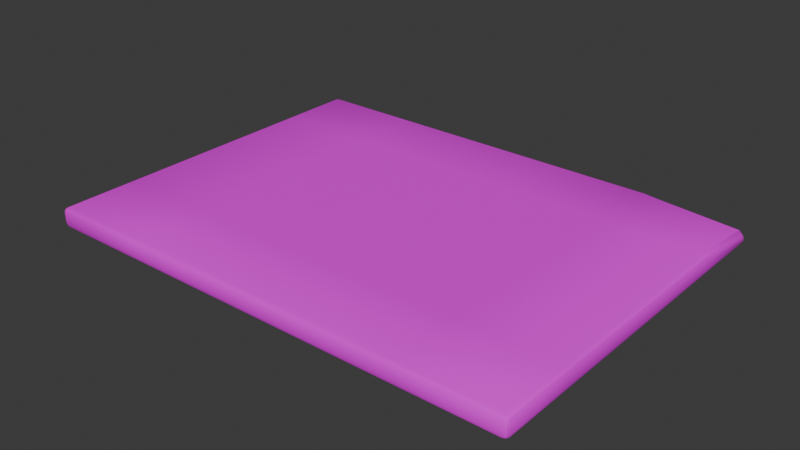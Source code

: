 # Source: CleaningCloth.blend  (saved by Blender 4.1.24; exported with 4.5.12 LTS)
import bpy
from mathutils import Matrix  # noqa: F401  (used for matrix-valued properties, if any)

bpy.ops.wm.read_factory_settings(use_empty=True)
scene = bpy.context.scene
scene.name = 'Scene'

# ---- collections
col_collection = bpy.data.collections.new('Collection'); scene.collection.children.link(col_collection)

# ---- images (referenced by path relative to the original .blend; pixels are not part of the script)
import os
ASSET_DIR = os.environ.get("B2B_ASSET_DIR", "")  # directory of the original .blend (textures are referenced by path, not embedded)
HERE = os.path.dirname(os.path.abspath(__file__))  # packed textures are extracted next to this script under _unpacked/

def load_image(name, relpath, width, height, colorspace="sRGB"):
    """Load a texture the original file referenced (path relative to the .blend, or extracted next to this script)."""
    p = next((c for c in (os.path.join(HERE, relpath), os.path.join(ASSET_DIR, relpath)) if relpath and os.path.exists(c)), "")
    if p:
        img = bpy.data.images.load(p, check_existing=True)
        img.name = name
    else:  # same state as the original file: an image datablock whose file is absent (Cycles renders it pink)
        img = bpy.data.images.new(name, width, height)
        img.source = "FILE"
        img.filepath = "//" + (relpath or name)
    img.colorspace_settings.name = colorspace
    return img
img_t_pallete_02_jpg = load_image('T_Pallete_02.jpg', 'T_Pallete_02.jpg', 1024, 1024, 'sRGB')

# ---- materials (node trees are filled in below, after node groups)
mat_material = bpy.data.materials.new('Material')
mat_material.alpha_threshold = 0.0
mat_material.use_transparent_shadow = False
mat_material.roughness = 0.5
mat_material.line_color = (0.0, 0.0, 0.0, 1.0)

# ---- material node trees
mat_material.use_nodes = True; mat_material.node_tree.nodes.clear()
_N = mat_material.node_tree.nodes; _L = mat_material.node_tree.links
n0 = _N.new('ShaderNodeOutputMaterial'); n0.name = 'Material Output'; n0.location = (300, 300)
n1 = _N.new('ShaderNodeBsdfPrincipled'); n1.name = 'Principled BSDF'; n1.location = (10, 300)
n1.inputs[3].default_value = 1.45
n2 = _N.new('ShaderNodeTexImage'); n2.name = 'Image Texture'; n2.location = (-285, 221)
n2.image = img_t_pallete_02_jpg
_L.new(n1.outputs[0], n0.inputs[0])
_L.new(n2.outputs[0], n1.inputs[0])
n0.is_active_output = True

# ---- world
world_world = bpy.data.worlds.new('World'); scene.world = world_world
world_world.use_nodes = True; world_world.node_tree.nodes.clear()
_N = world_world.node_tree.nodes; _L = world_world.node_tree.links
n0 = _N.new('ShaderNodeOutputWorld'); n0.name = 'World Output'; n0.location = (300, 300)
n1 = _N.new('ShaderNodeBackground'); n1.name = 'Background'; n1.location = (10, 300)
n1.inputs[0].default_value = (0.05088, 0.05088, 0.05088, 1.0)
_L.new(n1.outputs[0], n0.inputs[0])
n0.is_active_output = True
world_world.color = (0.05088, 0.05088, 0.05088)
world_world.use_sun_shadow = False
world_world.sun_shadow_jitter_overblur = 0.0

# ---- meshes
me_cube_001 = bpy.data.meshes.new('Cube.001')
me_cube_001.from_pydata([(-0.09941, 0.0438, -0.003414), (-0.09941, 0.0146, -0.003414), (-0.09941, -0.0146, -0.003414), (-0.09941, -0.0438, -0.003414), (-0.098, -0.0438, -0.004), (-0.098, -0.0146, -0.004), (-0.098, 0.0146, -0.004), (-0.098, 0.0438, -0.004), (-0.098, -0.073, -0.004), (-0.098, -0.075, -0.002), (-0.1, -0.073, -0.002), (-0.098, -0.07441, -0.003414), (-0.09915, -0.07415, -0.003155), (-0.09941, -0.07441, -0.002), (-0.09941, -0.073, -0.003414), (-0.098, -0.075, 0.002), (-0.098, -0.073, 0.004), (-0.1, -0.073, 0.002), (-0.098, -0.07441, 0.003414), (-0.09915, -0.07415, 0.003155), (-0.09941, -0.073, 0.003414), (-0.09941, -0.07441, 0.002), (-0.098, 0.073, -0.004), (-0.1, 0.073, -0.002), (-0.098, 0.075, -0.002), (-0.09941, 0.073, -0.003414), (-0.09915, 0.07415, -0.003155), (-0.09941, 0.07441, -0.002), (-0.098, 0.07441, -0.003414), (-0.098, 0.073, 0.004), (-0.098, 0.075, 0.002), (-0.1, 0.073, 0.002), (-0.098, 0.07441, 0.003414), (-0.09915, 0.07415, 0.003155), (-0.09941, 0.07441, 0.002), (-0.09941, 0.073, 0.003414), (0.098, -0.073, -0.004), (0.1, -0.073, -0.002), (0.098, -0.075, -0.002), (0.09941, -0.073, -0.003414), (0.09915, -0.07415, -0.003155), (0.09941, -0.07441, -0.002), (0.098, -0.07441, -0.003414), (0.098, -0.073, 0.004), (0.098, -0.075, 0.002), (0.1, -0.073, 0.002), (0.098, -0.07441, 0.003414), (0.09915, -0.07415, 0.003155), (0.09941, -0.07441, 0.002), (0.09941, -0.073, 0.003414), (0.098, 0.073, -0.004), (0.098, 0.075, -0.002448), (0.1, 0.073, -0.002448), (0.098, 0.07441, -0.003414), (0.09915, 0.07415, -0.003155), (0.09941, 0.07441, -0.0029), (0.09941, 0.073, -0.003414), (0.098, 0.073, 0.001339), (0.1, 0.073, -0.0009744), (0.098, 0.075, -0.0009744), (0.09941, 0.073, -0.0001315), (0.09915, 0.07415, -0.0008453), (0.09941, 0.07441, -0.001618), (0.098, 0.07441, -0.0001315), (-0.1, -0.0438, -0.002), (-0.1, -0.0146, -0.002), (-0.1, 0.0146, -0.002), (-0.1, 0.0438, -0.002), (-0.098, -0.0438, 0.004), (-0.098, -0.0146, 0.004), (-0.098, 0.0146, 0.004), (-0.098, 0.0438, 0.004), (-0.09941, 0.0438, 0.003414), (-0.09941, 0.0146, 0.003414), (-0.09941, -0.0146, 0.003414), (-0.09941, -0.0438, 0.003414), (-0.1, 0.0438, 0.002), (-0.1, 0.0146, 0.002), (-0.1, -0.0146, 0.002), (-0.1, -0.0438, 0.002), (0.098, -0.0438, -0.004), (0.098, -0.0146, -0.004), (0.098, 0.0146, -0.004), (0.098, 0.0438, -0.004), (0.09941, 0.0438, -0.003414), (0.09941, 0.0146, -0.003414), (0.09941, -0.0146, -0.003414), (0.09941, -0.0438, -0.003414), (0.1, 0.0438, -0.002), (0.1, 0.0146, -0.002), (0.1, -0.0146, -0.002), (0.1, -0.0438, -0.002), (0.098, 0.0438, 0.004), (0.098, 0.0146, 0.004), (0.098, -0.0146, 0.004), (0.098, -0.0438, 0.004), (0.09941, -0.0438, 0.003414), (0.09941, -0.0146, 0.003414), (0.09941, 0.0146, 0.003414), (0.09941, 0.0438, 0.003414), (0.1, -0.0438, 0.002), (0.1, -0.0146, 0.002), (0.1, 0.0146, 0.002), (0.1, 0.0438, 0.002), (0.0588, 0.073, -0.004), (0.0196, 0.073, -0.004), (-0.0196, 0.073, -0.004), (-0.0588, 0.073, -0.004), (-0.0588, 0.07441, -0.003414), (-0.0196, 0.07441, -0.003414), (0.0196, 0.07441, -0.003414), (0.0588, 0.07441, -0.003414), (-0.0588, 0.075, -0.002), (-0.0196, 0.075, -0.002), (0.0196, 0.075, -0.002), (0.0588, 0.075, -0.002), (-0.0588, 0.073, 0.004), (-0.0196, 0.073, 0.004), (0.0196, 0.073, 0.004), (0.0588, 0.073, 0.004), (0.0588, 0.07441, 0.003414), (0.0196, 0.07441, 0.003414), (-0.0196, 0.07441, 0.003414), (-0.0588, 0.07441, 0.003414), (0.0588, 0.075, 0.002), (0.0196, 0.075, 0.002), (-0.0196, 0.075, 0.002), (-0.0588, 0.075, 0.002), (-0.0588, -0.073, -0.004), (-0.0196, -0.073, -0.004), (0.0196, -0.073, -0.004), (0.0588, -0.073, -0.004), (0.0588, -0.07441, -0.003414), (0.0196, -0.07441, -0.003414), (-0.0196, -0.07441, -0.003414), (-0.0588, -0.07441, -0.003414), (0.0588, -0.075, -0.002), (0.0196, -0.075, -0.002), (-0.0196, -0.075, -0.002), (-0.0588, -0.075, -0.002), (0.0588, -0.073, 0.004), (0.0196, -0.073, 0.004), (-0.0196, -0.073, 0.004), (-0.0588, -0.073, 0.004), (-0.0588, -0.07441, 0.003414), (-0.0196, -0.07441, 0.003414), (0.0196, -0.07441, 0.003414), (0.0588, -0.07441, 0.003414), (-0.0588, -0.075, 0.002), (-0.0196, -0.075, 0.002), (0.0196, -0.075, 0.002), (0.0588, -0.075, 0.002), (0.0588, 0.0438, -0.004), (0.0196, 0.0438, -0.004), (-0.0196, 0.0438, -0.004), (-0.0588, 0.0438, -0.004), (0.0588, 0.0146, -0.004), (0.0196, 0.0146, -0.004), (-0.0196, 0.0146, -0.004), (-0.0588, 0.0146, -0.004), (0.0588, -0.0146, -0.004), (0.0196, -0.0146, -0.004), (-0.0196, -0.0146, -0.004), (-0.0588, -0.0146, -0.004), (0.0588, -0.0438, -0.004), (0.0196, -0.0438, -0.004), (-0.0196, -0.0438, -0.004), (-0.0588, -0.0438, -0.004), (-0.0588, 0.0438, 0.004), (-0.0196, 0.0438, 0.004), (0.0196, 0.0438, 0.004), (0.0588, 0.0438, 0.004), (-0.0588, 0.0146, 0.004), (-0.0196, 0.0146, 0.004), (0.0196, 0.0146, 0.004), (0.0588, 0.0146, 0.004), (-0.0588, -0.0146, 0.004), (-0.0196, -0.0146, 0.004), (0.0196, -0.0146, 0.004), (0.0588, -0.0146, 0.004), (-0.0588, -0.0438, 0.004), (-0.0196, -0.0438, 0.004), (0.0196, -0.0438, 0.004), (0.0588, -0.0438, 0.004)], [], [(139, 148, 15, 9), (91, 100, 45, 37), (104, 50, 83, 152), (180, 68, 16, 143), (67, 76, 31, 23), (115, 124, 59, 51), (8, 11, 12, 14), (9, 13, 12, 11), (10, 14, 12, 13), (15, 18, 19, 21), (16, 20, 19, 18), (17, 21, 19, 20), (22, 25, 26, 28), (23, 27, 26, 25), (24, 28, 26, 27), (29, 32, 33, 35), (30, 34, 33, 32), (31, 35, 33, 34), (36, 39, 40, 42), (37, 41, 40, 39), (38, 42, 40, 41), (43, 46, 47, 49), (44, 48, 47, 46), (45, 49, 47, 48), (50, 53, 54, 56), (51, 55, 54, 53), (52, 56, 54, 55), (57, 60, 61, 63), (58, 62, 61, 60), (59, 63, 61, 62), (4, 8, 14, 3), (3, 14, 10, 64), (9, 15, 21, 13), (13, 21, 17, 10), (71, 29, 35, 72), (72, 35, 31, 76), (30, 24, 27, 34), (34, 27, 23, 31), (107, 22, 28, 108), (108, 28, 24, 112), (119, 57, 63, 120), (120, 63, 59, 124), (58, 52, 55, 62), (62, 55, 51, 59), (83, 50, 56, 84), (84, 56, 52, 88), (95, 43, 49, 96), (96, 49, 45, 100), (44, 38, 41, 48), (48, 41, 37, 45), (131, 36, 42, 132), (132, 42, 38, 136), (143, 16, 18, 144), (144, 18, 15, 148), (164, 80, 36, 131), (152, 83, 82, 156), (156, 82, 81, 160), (160, 81, 80, 164), (60, 99, 103, 58), (99, 98, 102, 103), (98, 97, 101, 102), (97, 96, 100, 101), (57, 92, 99, 60), (92, 93, 98, 99), (93, 94, 97, 98), (94, 95, 96, 97), (39, 87, 91, 37), (87, 86, 90, 91), (86, 85, 89, 90), (85, 84, 88, 89), (36, 80, 87, 39), (80, 81, 86, 87), (81, 82, 85, 86), (82, 83, 84, 85), (20, 75, 79, 17), (75, 74, 78, 79), (74, 73, 77, 78), (73, 72, 76, 77), (16, 68, 75, 20), (68, 69, 74, 75), (69, 70, 73, 74), (70, 71, 72, 73), (25, 0, 67, 23), (0, 1, 66, 67), (1, 2, 65, 66), (2, 3, 64, 65), (22, 7, 0, 25), (7, 6, 1, 0), (6, 5, 2, 1), (5, 4, 3, 2), (10, 17, 79, 64), (64, 79, 78, 65), (65, 78, 77, 66), (66, 77, 76, 67), (116, 29, 71, 168), (168, 71, 70, 172), (172, 70, 69, 176), (176, 69, 68, 180), (52, 58, 103, 88), (88, 103, 102, 89), (89, 102, 101, 90), (90, 101, 100, 91), (94, 179, 183, 95), (179, 178, 182, 183), (178, 177, 181, 182), (177, 176, 180, 181), (93, 175, 179, 94), (175, 174, 178, 179), (174, 173, 177, 178), (173, 172, 176, 177), (92, 171, 175, 93), (171, 170, 174, 175), (170, 169, 173, 174), (169, 168, 172, 173), (57, 119, 171, 92), (119, 118, 170, 171), (118, 117, 169, 170), (117, 116, 168, 169), (5, 163, 167, 4), (163, 162, 166, 167), (162, 161, 165, 166), (161, 160, 164, 165), (6, 159, 163, 5), (159, 158, 162, 163), (158, 157, 161, 162), (157, 156, 160, 161), (7, 155, 159, 6), (155, 154, 158, 159), (154, 153, 157, 158), (153, 152, 156, 157), (4, 167, 128, 8), (167, 166, 129, 128), (166, 165, 130, 129), (165, 164, 131, 130), (46, 147, 151, 44), (147, 146, 150, 151), (146, 145, 149, 150), (145, 144, 148, 149), (43, 140, 147, 46), (140, 141, 146, 147), (141, 142, 145, 146), (142, 143, 144, 145), (11, 135, 139, 9), (135, 134, 138, 139), (134, 133, 137, 138), (133, 132, 136, 137), (8, 128, 135, 11), (128, 129, 134, 135), (129, 130, 133, 134), (130, 131, 132, 133), (32, 123, 127, 30), (123, 122, 126, 127), (122, 121, 125, 126), (121, 120, 124, 125), (29, 116, 123, 32), (116, 117, 122, 123), (117, 118, 121, 122), (118, 119, 120, 121), (53, 111, 115, 51), (111, 110, 114, 115), (110, 109, 113, 114), (109, 108, 112, 113), (50, 104, 111, 53), (104, 105, 110, 111), (105, 106, 109, 110), (106, 107, 108, 109), (24, 30, 127, 112), (112, 127, 126, 113), (113, 126, 125, 114), (114, 125, 124, 115), (95, 183, 140, 43), (183, 182, 141, 140), (182, 181, 142, 141), (181, 180, 143, 142), (22, 107, 155, 7), (107, 106, 154, 155), (106, 105, 153, 154), (105, 104, 152, 153), (38, 44, 151, 136), (136, 151, 150, 137), (137, 150, 149, 138), (138, 149, 148, 139)])
me_cube_001.polygons.foreach_set('use_smooth', [True] * 182)
_k = set([(0, 1), (0, 25), (1, 2), (2, 3), (3, 14), (11, 12), (11, 135), (12, 13), (12, 14), (13, 21), (18, 19), (18, 144), (19, 20), (19, 21), (20, 75), (25, 26), (26, 27), (26, 28), (27, 34), (28, 108), (32, 33), (32, 123), (33, 34), (33, 35), (35, 72), (39, 40), (39, 87), (40, 41), (40, 42), (41, 48), (42, 132), (46, 47), (46, 147), (47, 48), (47, 49), (49, 96), (53, 54), (53, 111), (54, 55), (54, 56), (55, 62), (56, 84), (57, 92), (57, 119), (60, 99), (63, 120), (72, 73), (73, 74), (74, 75), (84, 85), (85, 86), (86, 87), (96, 97), (97, 98), (98, 99), (108, 109), (109, 110), (110, 111), (120, 121), (121, 122), (122, 123), (132, 133), (133, 134), (134, 135), (144, 145), (145, 146), (146, 147)])
me_cube_001.attributes.new('sharp_edge', 'BOOLEAN', 'EDGE').data.foreach_set('value', [ (min(e.vertices), max(e.vertices)) in _k for e in me_cube_001.edges])
_uv = me_cube_001.uv_layers.new(name='UVMap')
_uv.uv.foreach_set('vector', [0.8047, 0.6641, 0.8047, 0.6641, 0.8047, 0.6641, 0.8047, 0.6641, 0.8047, 0.6641, 0.8047, 0.6641, 0.8047, 0.6641, 0.8047, 0.6641, 0.8047, 0.6641, 0.8047, 0.6641, 0.8047, 0.6641, 0.8047, 0.6641, 0.8047, 0.6641, 0.8047, 0.6641, 0.8047, 0.6641, 0.8047, 0.6641, 0.8047, 0.6641, 0.8047, 0.6641, 0.8047, 0.6641, 0.8047, 0.6641, 0.8047, 0.6641, 0.8047, 0.6641, 0.8047, 0.6641, 0.8047, 0.6641, 0.8047, 0.6641, 0.8047, 0.6641, 0.8047, 0.6641, 0.8047, 0.6641, 0.8047, 0.6641, 0.8047, 0.6641, 0.8047, 0.6641, 0.8047, 0.6641, 0.8047, 0.6641, 0.8047, 0.6641, 0.8047, 0.6641, 0.8047, 0.6641, 0.8047, 0.6641, 0.8047, 0.6641, 0.8047, 0.6641, 0.8047, 0.6641, 0.8047, 0.6641, 0.8047, 0.6641, 0.8047, 0.6641, 0.8047, 0.6641, 0.8047, 0.6641, 0.8047, 0.6641, 0.8047, 0.6641, 0.8047, 0.6641, 0.8047, 0.6641, 0.8047, 0.6641, 0.8047, 0.6641, 0.8047, 0.6641, 0.8047, 0.6641, 0.8047, 0.6641, 0.8047, 0.6641, 0.8047, 0.6641, 0.8047, 0.6641, 0.8047, 0.6641, 0.8047, 0.6641, 0.8047, 0.6641, 0.8047, 0.6641, 0.8047, 0.6641, 0.8047, 0.6641, 0.8047, 0.6641, 0.8047, 0.6641, 0.8047, 0.6641, 0.8047, 0.6641, 0.8047, 0.6641, 0.8047, 0.6641, 0.8047, 0.6641, 0.8047, 0.6641, 0.8047, 0.6641, 0.8047, 0.6641, 0.8047, 0.6641, 0.8047, 0.6641, 0.8047, 0.6641, 0.8047, 0.6641, 0.8047, 0.6641, 0.8047, 0.6641, 0.8047, 0.6641, 0.8047, 0.6641, 0.8047, 0.6641, 0.8047, 0.6641, 0.8047, 0.6641, 0.8047, 0.6641, 0.8047, 0.6641, 0.8047, 0.6641, 0.8047, 0.6641, 0.8047, 0.6641, 0.8047, 0.6641, 0.8047, 0.6641, 0.8047, 0.6641, 0.8047, 0.6641, 0.8047, 0.6641, 0.8047, 0.6641, 0.8047, 0.6641, 0.8047, 0.6641, 0.8047, 0.6641, 0.8047, 0.6641, 0.8047, 0.6641, 0.8047, 0.6641, 0.8047, 0.6641, 0.8047, 0.6641, 0.8047, 0.6641, 0.8047, 0.6641, 0.8047, 0.6641, 0.8047, 0.6641, 0.8047, 0.6641, 0.8047, 0.6641, 0.8047, 0.6641, 0.8047, 0.6641, 0.8047, 0.6641, 0.8047, 0.6641, 0.8047, 0.6641, 0.8047, 0.6641, 0.8047, 0.6641, 0.8047, 0.6641, 0.8047, 0.6641, 0.8047, 0.6641, 0.8047, 0.6641, 0.8047, 0.6641, 0.8047, 0.6641, 0.8047, 0.6641, 0.8047, 0.6641, 0.8047, 0.6641, 0.8047, 0.6641, 0.8047, 0.6641, 0.8047, 0.6641, 0.8047, 0.6641, 0.8047, 0.6641, 0.8047, 0.6641, 0.8047, 0.6641, 0.8047, 0.6641, 0.8047, 0.6641, 0.8047, 0.6641, 0.8047, 0.6641, 0.8047, 0.6641, 0.8047, 0.6641, 0.8047, 0.6641, 0.8047, 0.6641, 0.8047, 0.6641, 0.8047, 0.6641, 0.8047, 0.6641, 0.8047, 0.6641, 0.8047, 0.6641, 0.8047, 0.6641, 0.8047, 0.6641, 0.8047, 0.6641, 0.8047, 0.6641, 0.8047, 0.6641, 0.8047, 0.6641, 0.8047, 0.6641, 0.8047, 0.6641, 0.8047, 0.6641, 0.8047, 0.6641, 0.8047, 0.6641, 0.8047, 0.6641, 0.8047, 0.6641, 0.8047, 0.6641, 0.8047, 0.6641, 0.8047, 0.6641, 0.8047, 0.6641, 0.8047, 0.6641, 0.8047, 0.6641, 0.8047, 0.6641, 0.8047, 0.6641, 0.8047, 0.6641, 0.8047, 0.6641, 0.8047, 0.6641, 0.8047, 0.6641, 0.8047, 0.6641, 0.8047, 0.6641, 0.8047, 0.6641, 0.8047, 0.6641, 0.8047, 0.6641, 0.8047, 0.6641, 0.8047, 0.6641, 0.8047, 0.6641, 0.8047, 0.6641, 0.8047, 0.6641, 0.8047, 0.6641, 0.8047, 0.6641, 0.8047, 0.6641, 0.8047, 0.6641, 0.8047, 0.6641, 0.8047, 0.6641, 0.8047, 0.6641, 0.8047, 0.6641, 0.8047, 0.6641, 0.8047, 0.6641, 0.8047, 0.6641, 0.8047, 0.6641, 0.8047, 0.6641, 0.8047, 0.6641, 0.8047, 0.6641, 0.8047, 0.6641, 0.8047, 0.6641, 0.8047, 0.6641, 0.8047, 0.6641, 0.8047, 0.6641, 0.8047, 0.6641, 0.8047, 0.6641, 0.8047, 0.6641, 0.8047, 0.6641, 0.8047, 0.6641, 0.8047, 0.6641, 0.8047, 0.6641, 0.8047, 0.6641, 0.8047, 0.6641, 0.8047, 0.6641, 0.8047, 0.6641, 0.8047, 0.6641, 0.8047, 0.6641, 0.8047, 0.6641, 0.8047, 0.6641, 0.8047, 0.6641, 0.8047, 0.6641, 0.8047, 0.6641, 0.8047, 0.6641, 0.8047, 0.6641, 0.8047, 0.6641, 0.8047, 0.6641, 0.8047, 0.6641, 0.8047, 0.6641, 0.8047, 0.6641, 0.8047, 0.6641, 0.8047, 0.6641, 0.8047, 0.6641, 0.8047, 0.6641, 0.8047, 0.6641, 0.8047, 0.6641, 0.8047, 0.6641, 0.8047, 0.6641, 0.8047, 0.6641, 0.8047, 0.6641, 0.8047, 0.6641, 0.8047, 0.6641, 0.8047, 0.6641, 0.8047, 0.6641, 0.8047, 0.6641, 0.8047, 0.6641, 0.8047, 0.6641, 0.8047, 0.6641, 0.8047, 0.6641, 0.8047, 0.6641, 0.8047, 0.6641, 0.8047, 0.6641, 0.8047, 0.6641, 0.8047, 0.6641, 0.8047, 0.6641, 0.8047, 0.6641, 0.8047, 0.6641, 0.8047, 0.6641, 0.8047, 0.6641, 0.8047, 0.6641, 0.8047, 0.6641, 0.8047, 0.6641, 0.8047, 0.6641, 0.8047, 0.6641, 0.8047, 0.6641, 0.8047, 0.6641, 0.8047, 0.6641, 0.8047, 0.6641, 0.8047, 0.6641, 0.8047, 0.6641, 0.8047, 0.6641, 0.8047, 0.6641, 0.8047, 0.6641, 0.8047, 0.6641, 0.8047, 0.6641, 0.8047, 0.6641, 0.8047, 0.6641, 0.8047, 0.6641, 0.8047, 0.6641, 0.8047, 0.6641, 0.8047, 0.6641, 0.8047, 0.6641, 0.8047, 0.6641, 0.8047, 0.6641, 0.8047, 0.6641, 0.8047, 0.6641, 0.8047, 0.6641, 0.8047, 0.6641, 0.8047, 0.6641, 0.8047, 0.6641, 0.8047, 0.6641, 0.8047, 0.6641, 0.8047, 0.6641, 0.8047, 0.6641, 0.8047, 0.6641, 0.8047, 0.6641, 0.8047, 0.6641, 0.8047, 0.6641, 0.8047, 0.6641, 0.8047, 0.6641, 0.8047, 0.6641, 0.8047, 0.6641, 0.8047, 0.6641, 0.8047, 0.6641, 0.8047, 0.6641, 0.8047, 0.6641, 0.8047, 0.6641, 0.8047, 0.6641, 0.8047, 0.6641, 0.8047, 0.6641, 0.8047, 0.6641, 0.8047, 0.6641, 0.8047, 0.6641, 0.8047, 0.6641, 0.8047, 0.6641, 0.8047, 0.6641, 0.8047, 0.6641, 0.8047, 0.6641, 0.8047, 0.6641, 0.8047, 0.6641, 0.8047, 0.6641, 0.8047, 0.6641, 0.8047, 0.6641, 0.8047, 0.6641, 0.8047, 0.6641, 0.8047, 0.6641, 0.8047, 0.6641, 0.8047, 0.6641, 0.8047, 0.6641, 0.8047, 0.6641, 0.8047, 0.6641, 0.8047, 0.6641, 0.8047, 0.6641, 0.8047, 0.6641, 0.8047, 0.6641, 0.8047, 0.6641, 0.8047, 0.6641, 0.8047, 0.6641, 0.8047, 0.6641, 0.8047, 0.6641, 0.8047, 0.6641, 0.8047, 0.6641, 0.8047, 0.6641, 0.8047, 0.6641, 0.8047, 0.6641, 0.8047, 0.6641, 0.8047, 0.6641, 0.8047, 0.6641, 0.8047, 0.6641, 0.8047, 0.6641, 0.8047, 0.6641, 0.8047, 0.6641, 0.8047, 0.6641, 0.8047, 0.6641, 0.8047, 0.6641, 0.8047, 0.6641, 0.8047, 0.6641, 0.8047, 0.6641, 0.8047, 0.6641, 0.8047, 0.6641, 0.8047, 0.6641, 0.8047, 0.6641, 0.8047, 0.6641, 0.8047, 0.6641, 0.8047, 0.6641, 0.8047, 0.6641, 0.8047, 0.6641, 0.8047, 0.6641, 0.8047, 0.6641, 0.8047, 0.6641, 0.8047, 0.6641, 0.8047, 0.6641, 0.8047, 0.6641, 0.8047, 0.6641, 0.8047, 0.6641, 0.8047, 0.6641, 0.8047, 0.6641, 0.8047, 0.6641, 0.8047, 0.6641, 0.8047, 0.6641, 0.8047, 0.6641, 0.8047, 0.6641, 0.8047, 0.6641, 0.8047, 0.6641, 0.8047, 0.6641, 0.8047, 0.6641, 0.8047, 0.6641, 0.8047, 0.6641, 0.8047, 0.6641, 0.8047, 0.6641, 0.8047, 0.6641, 0.8047, 0.6641, 0.8047, 0.6641, 0.8047, 0.6641, 0.8047, 0.6641, 0.8047, 0.6641, 0.8047, 0.6641, 0.8047, 0.6641, 0.8047, 0.6641, 0.8047, 0.6641, 0.8047, 0.6641, 0.8047, 0.6641, 0.8047, 0.6641, 0.8047, 0.6641, 0.8047, 0.6641, 0.8047, 0.6641, 0.8047, 0.6641, 0.8047, 0.6641, 0.8047, 0.6641, 0.8047, 0.6641, 0.8047, 0.6641, 0.8047, 0.6641, 0.8047, 0.6641, 0.8047, 0.6641, 0.8047, 0.6641, 0.8047, 0.6641, 0.8047, 0.6641, 0.8047, 0.6641, 0.8047, 0.6641, 0.8047, 0.6641, 0.8047, 0.6641, 0.8047, 0.6641, 0.8047, 0.6641, 0.8047, 0.6641, 0.8047, 0.6641, 0.8047, 0.6641, 0.8047, 0.6641, 0.8047, 0.6641, 0.8047, 0.6641, 0.8047, 0.6641, 0.8047, 0.6641, 0.8047, 0.6641, 0.8047, 0.6641, 0.8047, 0.6641, 0.8047, 0.6641, 0.8047, 0.6641, 0.8047, 0.6641, 0.8047, 0.6641, 0.8047, 0.6641, 0.8047, 0.6641, 0.8047, 0.6641, 0.8047, 0.6641, 0.8047, 0.6641, 0.8047, 0.6641, 0.8047, 0.6641, 0.8047, 0.6641, 0.8047, 0.6641, 0.8047, 0.6641, 0.8047, 0.6641, 0.8047, 0.6641, 0.8047, 0.6641, 0.8047, 0.6641, 0.8047, 0.6641, 0.8047, 0.6641, 0.8047, 0.6641, 0.8047, 0.6641, 0.8047, 0.6641, 0.8047, 0.6641, 0.8047, 0.6641, 0.8047, 0.6641, 0.8047, 0.6641, 0.8047, 0.6641, 0.8047, 0.6641, 0.8047, 0.6641, 0.8047, 0.6641, 0.8047, 0.6641, 0.8047, 0.6641, 0.8047, 0.6641, 0.8047, 0.6641, 0.8047, 0.6641, 0.8047, 0.6641, 0.8047, 0.6641, 0.8047, 0.6641, 0.8047, 0.6641, 0.8047, 0.6641, 0.8047, 0.6641, 0.8047, 0.6641, 0.8047, 0.6641, 0.8047, 0.6641, 0.8047, 0.6641, 0.8047, 0.6641, 0.8047, 0.6641, 0.8047, 0.6641, 0.8047, 0.6641, 0.8047, 0.6641, 0.8047, 0.6641, 0.8047, 0.6641, 0.8047, 0.6641, 0.8047, 0.6641, 0.8047, 0.6641, 0.8047, 0.6641, 0.8047, 0.6641, 0.8047, 0.6641, 0.8047, 0.6641, 0.8047, 0.6641, 0.8047, 0.6641, 0.8047, 0.6641, 0.8047, 0.6641, 0.8047, 0.6641, 0.8047, 0.6641, 0.8047, 0.6641, 0.8047, 0.6641, 0.8047, 0.6641, 0.8047, 0.6641, 0.8047, 0.6641, 0.8047, 0.6641, 0.8047, 0.6641, 0.8047, 0.6641, 0.8047, 0.6641, 0.8047, 0.6641, 0.8047, 0.6641, 0.8047, 0.6641, 0.8047, 0.6641, 0.8047, 0.6641, 0.8047, 0.6641, 0.8047, 0.6641, 0.8047, 0.6641, 0.8047, 0.6641, 0.8047, 0.6641, 0.8047, 0.6641, 0.8047, 0.6641, 0.8047, 0.6641, 0.8047, 0.6641, 0.8047, 0.6641, 0.8047, 0.6641, 0.8047, 0.6641, 0.8047, 0.6641, 0.8047, 0.6641, 0.8047, 0.6641, 0.8047, 0.6641, 0.8047, 0.6641, 0.8047, 0.6641, 0.8047, 0.6641, 0.8047, 0.6641, 0.8047, 0.6641, 0.8047, 0.6641, 0.8047, 0.6641, 0.8047, 0.6641, 0.8047, 0.6641, 0.8047, 0.6641, 0.8047, 0.6641, 0.8047, 0.6641, 0.8047, 0.6641, 0.8047, 0.6641, 0.8047, 0.6641, 0.8047, 0.6641, 0.8047, 0.6641, 0.8047, 0.6641, 0.8047, 0.6641, 0.8047, 0.6641, 0.8047, 0.6641, 0.8047, 0.6641, 0.8047, 0.6641, 0.8047, 0.6641, 0.8047, 0.6641, 0.8047, 0.6641, 0.8047, 0.6641, 0.8047, 0.6641, 0.8047, 0.6641, 0.8047, 0.6641, 0.8047, 0.6641, 0.8047, 0.6641, 0.8047, 0.6641, 0.8047, 0.6641, 0.8047, 0.6641, 0.8047, 0.6641, 0.8047, 0.6641, 0.8047, 0.6641, 0.8047, 0.6641, 0.8047, 0.6641, 0.8047, 0.6641, 0.8047, 0.6641, 0.8047, 0.6641, 0.8047, 0.6641, 0.8047, 0.6641, 0.8047, 0.6641, 0.8047, 0.6641, 0.8047, 0.6641, 0.8047, 0.6641, 0.8047, 0.6641, 0.8047, 0.6641, 0.8047, 0.6641, 0.8047, 0.6641, 0.8047, 0.6641, 0.8047, 0.6641, 0.8047, 0.6641, 0.8047, 0.6641, 0.8047, 0.6641, 0.8047, 0.6641, 0.8047, 0.6641, 0.8047, 0.6641, 0.8047, 0.6641, 0.8047, 0.6641, 0.8047, 0.6641, 0.8047, 0.6641, 0.8047, 0.6641, 0.8047, 0.6641, 0.8047, 0.6641, 0.8047, 0.6641, 0.8047, 0.6641, 0.8047, 0.6641, 0.8047, 0.6641, 0.8047, 0.6641, 0.8047, 0.6641, 0.8047, 0.6641, 0.8047, 0.6641, 0.8047, 0.6641, 0.8047, 0.6641, 0.8047, 0.6641, 0.8047, 0.6641, 0.8047, 0.6641, 0.8047, 0.6641, 0.8047, 0.6641, 0.8047, 0.6641, 0.8047, 0.6641, 0.8047, 0.6641, 0.8047, 0.6641, 0.8047, 0.6641, 0.8047, 0.6641, 0.8047, 0.6641, 0.8047, 0.6641, 0.8047, 0.6641, 0.8047, 0.6641, 0.8047, 0.6641, 0.8047, 0.6641, 0.8047, 0.6641, 0.8047, 0.6641, 0.8047, 0.6641, 0.8047, 0.6641, 0.8047, 0.6641, 0.8047, 0.6641, 0.8047, 0.6641, 0.8047, 0.6641, 0.8047, 0.6641, 0.8047, 0.6641, 0.8047, 0.6641, 0.8047, 0.6641, 0.8047, 0.6641, 0.8047, 0.6641, 0.8047, 0.6641, 0.8047, 0.6641, 0.8047, 0.6641, 0.8047, 0.6641, 0.8047, 0.6641, 0.8047, 0.6641, 0.8047, 0.6641, 0.8047, 0.6641, 0.8047, 0.6641, 0.8047, 0.6641, 0.8047, 0.6641, 0.8047, 0.6641, 0.8047, 0.6641, 0.8047, 0.6641, 0.8047, 0.6641, 0.8047, 0.6641, 0.8047, 0.6641, 0.8047, 0.6641, 0.8047, 0.6641, 0.8047, 0.6641, 0.8047, 0.6641, 0.8047, 0.6641, 0.8047, 0.6641, 0.8047, 0.6641, 0.8047, 0.6641, 0.8047, 0.6641, 0.8047, 0.6641, 0.8047, 0.6641, 0.8047, 0.6641, 0.8047, 0.6641, 0.8047, 0.6641, 0.8047, 0.6641, 0.8047, 0.6641, 0.8047, 0.6641, 0.8047, 0.6641, 0.8047, 0.6641, 0.8047, 0.6641, 0.8047, 0.6641, 0.8047, 0.6641, 0.8047, 0.6641, 0.8047, 0.6641, 0.8047, 0.6641, 0.8047, 0.6641, 0.8047, 0.6641, 0.8047, 0.6641, 0.8047, 0.6641, 0.8047, 0.6641, 0.8047, 0.6641, 0.8047, 0.6641, 0.8047, 0.6641, 0.8047, 0.6641, 0.8047, 0.6641, 0.8047, 0.6641, 0.8047, 0.6641, 0.8047, 0.6641, 0.8047, 0.6641, 0.8047, 0.6641, 0.8047, 0.6641, 0.8047, 0.6641, 0.8047, 0.6641, 0.8047, 0.6641, 0.8047, 0.6641, 0.8047, 0.6641, 0.8047, 0.6641, 0.8047, 0.6641, 0.8047, 0.6641, 0.8047, 0.6641, 0.8047, 0.6641, 0.8047, 0.6641, 0.8047, 0.6641, 0.8047, 0.6641, 0.8047, 0.6641, 0.8047, 0.6641, 0.8047, 0.6641, 0.8047, 0.6641, 0.8047, 0.6641, 0.8047, 0.6641, 0.8047, 0.6641, 0.8047, 0.6641, 0.8047, 0.6641, 0.8047, 0.6641, 0.8047, 0.6641, 0.8047, 0.6641, 0.8047, 0.6641, 0.8047, 0.6641, 0.8047, 0.6641, 0.8047, 0.6641, 0.8047, 0.6641, 0.8047, 0.6641, 0.8047, 0.6641, 0.8047, 0.6641, 0.8047, 0.6641, 0.8047, 0.6641, 0.8047, 0.6641])
me_cube_001.materials.append(mat_material)
me_cube_001.update()

# ---- objects
ob_cleaningcloth = bpy.data.objects.new('CleaningCloth', me_cube_001)

# ---- transforms, parenting, visibility, modifiers, constraints
ob_cleaningcloth.location = (0.0, 0.0, 0.0)

# ---- collection membership
col_collection.objects.link(ob_cleaningcloth)

# ---- scene / render settings (as saved in the file)
scene.frame_start = 1; scene.frame_end = 250; scene.frame_set(1)
scene.render.engine = 'BLENDER_EEVEE_NEXT'
scene.cycles.sampling_pattern = 'TABULATED_SOBOL'
scene.eevee.ray_tracing_options.trace_max_roughness = 0.0
bpy.context.view_layer.update()

# ---- added for rendering (the .blend has no active camera and no usable light): camera, sun
cam_auto = bpy.data.cameras.new('AutoCamera')
cam_auto.lens = 50.0
cam_auto.sensor_width = 36.0
cam_auto.clip_end = 1000.0
ob_auto_camera = bpy.data.objects.new('AutoCamera', cam_auto)
scene.collection.objects.link(ob_auto_camera)
ob_auto_camera.location = (0.231425, -0.277709, 0.18514)
ob_auto_camera.rotation_euler = (1.09748, -7.21219e-08, 0.694738)
scene.camera = ob_auto_camera
light_auto_sun = bpy.data.lights.new('AutoSun', 'SUN')
light_auto_sun.energy = 3.0
light_auto_sun.angle = 0.0523599
ob_auto_sun = bpy.data.objects.new('AutoSun', light_auto_sun)
scene.collection.objects.link(ob_auto_sun)
ob_auto_sun.rotation_euler = (0.872665, 0.174533, 0.523599)
bpy.context.view_layer.update()
